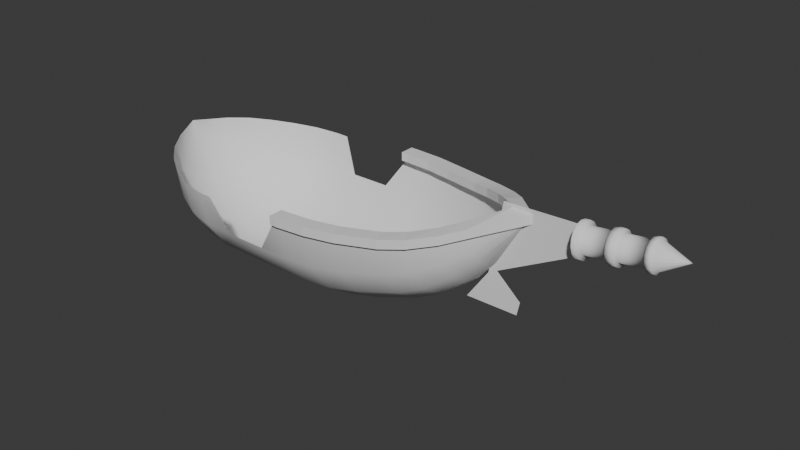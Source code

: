 # Source: boat.blend  (saved by Blender 4.0.36; exported with 4.5.12 LTS)
import bpy
from mathutils import Matrix  # noqa: F401  (used for matrix-valued properties, if any)

bpy.ops.wm.read_factory_settings(use_empty=True)
scene = bpy.context.scene
scene.name = 'Scene'

# ---- collections
col_collection = bpy.data.collections.new('Collection'); scene.collection.children.link(col_collection)

# ---- world
world_world = bpy.data.worlds.new('World'); scene.world = world_world
world_world.use_nodes = True; world_world.node_tree.nodes.clear()
_N = world_world.node_tree.nodes; _L = world_world.node_tree.links
n0 = _N.new('ShaderNodeOutputWorld'); n0.name = 'World Output'; n0.location = (300, 300)
n1 = _N.new('ShaderNodeBackground'); n1.name = 'Background'; n1.location = (10, 300)
n1.inputs[0].default_value = (0.05088, 0.05088, 0.05088, 1.0)
_L.new(n1.outputs[0], n0.inputs[0])
n0.is_active_output = True
world_world.color = (0.05088, 0.05088, 0.05088)
world_world.use_sun_shadow = False
world_world.sun_shadow_jitter_overblur = 0.0

# ---- meshes
me_plane = bpy.data.meshes.new('Plane')
me_plane.from_pydata([(7.363, 0.538, 1.132), (-7.091, 0.3584, 0.4752), (3.654, -2.477, 0.1399), (5.726, -1.206, 0.6483), (4.383, -2.178, 0.2589), (5.141, -1.712, 0.4513), (0.4011, -3.119, 0.0), (2.358, -2.848, 0.04229), (1.387, -3.041, 0.01455), (-4.622, -2.645, 0.1046), (-3.042, -3.107, 0.006045), (-3.864, -2.97, 0.04193), (-6.334, -1.05, 0.3672), (-5.312, -2.203, 0.1901), (-5.883, -1.691, 0.2814), (7.319, 0.497, 1.347), (-7.075, 0.3311, 0.6141), (3.704, -2.289, -0.8032), (5.802, -1.114, 0.1764), (4.455, -2.012, -0.5765), (5.225, -1.582, -0.2127), (0.4011, -2.882, -1.194), (2.371, -2.632, -1.04), (1.388, -2.81, -1.152), (-4.679, -2.444, -0.9088), (-3.07, -2.87, -1.179), (-3.907, -2.744, -1.093), (-6.376, -0.9704, -0.03812), (-5.375, -2.036, -0.6563), (-5.942, -1.562, -0.3696), (7.281, 0.3804, 1.53), (-7.061, 0.2534, 0.7318), (3.736, -1.752, -1.604), (5.862, -0.8529, -0.2239), (4.505, -1.54, -1.285), (5.289, -1.211, -0.7759), (0.4011, -2.206, -2.206), (2.376, -2.014, -1.96), (1.389, -2.151, -2.143), (-4.722, -1.871, -1.768), (-3.089, -2.197, -2.185), (-3.939, -2.1, -2.056), (-6.411, -0.7427, -0.3818), (-5.424, -1.558, -1.374), (-5.989, -1.195, -0.9216), (7.255, 0.2059, 1.652), (-7.052, 0.1371, 0.8105), (3.751, -0.9479, -2.139), (5.9, -0.4616, -0.4914), (4.534, -0.8333, -1.759), (5.328, -0.6553, -1.152), (0.4011, -1.194, -2.882), (2.376, -1.09, -2.576), (1.389, -1.164, -2.804), (-4.749, -1.012, -2.342), (-3.099, -1.189, -2.857), (-3.957, -1.137, -2.699), (-6.434, -0.4019, -0.6114), (-5.456, -0.8431, -1.853), (-6.02, -0.647, -1.29), (7.246, -1.79e-07, 1.695), (-7.048, -8.012e-08, 0.8381), (3.756, 8.81e-08, -2.327), (5.913, -3.068e-08, -0.5854), (4.543, 6.128e-08, -1.925), (5.341, 1.736e-08, -1.285), (0.4011, 1.363e-07, -3.119), (2.376, 1.17e-07, -2.792), (1.388, 1.323e-07, -3.036), (-4.757, 1.02e-07, -2.544), (-3.102, 1.339e-07, -3.093), (-3.963, 1.237e-07, -2.925), (-6.442, -2.23e-09, -0.692), (-5.466, 7.192e-08, -2.022), (-6.03, 3.753e-08, -1.42), (-2.581, -3.109, -0.0034), (-2.043, -2.874, -1.194), (0.1634, -3.118, 0.0), (-0.6532, -2.878, -1.192)], [], [(2, 17, 19, 4), (17, 32, 34, 19), (32, 47, 49, 34), (47, 62, 64, 49), (4, 19, 20, 5), (19, 34, 35, 20), (34, 49, 50, 35), (49, 64, 65, 50), (5, 20, 18, 3), (20, 35, 33, 18), (35, 50, 48, 33), (50, 65, 63, 48), (3, 18, 15, 0), (18, 33, 30, 15), (33, 48, 45, 30), (48, 63, 60, 45), (6, 21, 23, 8), (21, 36, 38, 23), (36, 51, 53, 38), (51, 66, 68, 53), (8, 23, 22, 7), (23, 38, 37, 22), (38, 53, 52, 37), (53, 68, 67, 52), (7, 22, 17, 2), (22, 37, 32, 17), (37, 52, 47, 32), (52, 67, 62, 47), (9, 24, 26, 11), (24, 39, 41, 26), (39, 54, 56, 41), (54, 69, 71, 56), (11, 26, 25, 10), (26, 41, 40, 25), (41, 56, 55, 40), (56, 71, 70, 55), (10, 25, 76, 75), (25, 40, 36, 21, 78, 76), (40, 55, 51, 36), (55, 70, 66, 51), (12, 27, 29, 14), (27, 42, 44, 29), (42, 57, 59, 44), (57, 72, 74, 59), (14, 29, 28, 13), (29, 44, 43, 28), (44, 59, 58, 43), (59, 74, 73, 58), (12, 1, 16, 27), (27, 16, 31, 42), (42, 31, 46, 57), (57, 46, 61, 72), (13, 28, 24, 9), (28, 43, 39, 24), (43, 58, 54, 39), (58, 73, 69, 54), (78, 21, 6, 77)])
me_plane.polygons.foreach_set('use_smooth', [True] * 57)
_uv = me_plane.uv_layers.new(name='UVMap')
_uv.uv.foreach_set('vector', [0.0, 3.657, 0.0625, 3.657, 0.0625, 4.395, 0.0, 4.395, 0.0625, 3.657, 0.125, 3.657, 0.125, 4.395, 0.0625, 4.395, 0.125, 3.657, 0.1875, 3.657, 0.1875, 4.395, 0.125, 4.395, 0.1875, 3.657, 0.25, 3.657, 0.25, 4.395, 0.1875, 4.395, 0.0, 4.395, 0.0625, 4.395, 0.0625, 5.176, 0.0, 5.176, 0.0625, 4.395, 0.125, 4.395, 0.125, 5.176, 0.0625, 5.176, 0.125, 4.395, 0.1875, 4.395, 0.1875, 5.176, 0.125, 5.176, 0.1875, 4.395, 0.25, 4.395, 0.25, 5.176, 0.1875, 5.176, 0.0, 5.176, 0.0625, 5.176, 0.0625, 5.791, 0.0, 5.791, 0.0625, 5.176, 0.125, 5.176, 0.125, 5.791, 0.0625, 5.791, 0.125, 5.176, 0.1875, 5.176, 0.1875, 5.791, 0.125, 5.791, 0.1875, 5.176, 0.25, 5.176, 0.25, 5.791, 0.1875, 5.791, 0.0, 5.791, 0.0625, 5.791, 0.0625, 7.5, 0.0, 7.5, 0.0625, 5.791, 0.125, 5.791, 0.125, 7.5, 0.0625, 7.5, 0.125, 5.791, 0.1875, 5.791, 0.1875, 7.5, 0.125, 7.5, 0.1875, 5.791, 0.25, 5.791, 0.25, 7.5, 0.1875, 7.5, 0.0, 0.4011, 0.0625, 0.4011, 0.0625, 1.388, 0.0, 1.388, 0.0625, 0.4011, 0.125, 0.4011, 0.125, 1.388, 0.0625, 1.388, 0.125, 0.4011, 0.1875, 0.4011, 0.1875, 1.388, 0.125, 1.388, 0.1875, 0.4011, 0.25, 0.4011, 0.25, 1.388, 0.1875, 1.388, 0.0, 1.388, 0.0625, 1.388, 0.0625, 2.358, 0.0, 2.358, 0.0625, 1.388, 0.125, 1.388, 0.125, 2.358, 0.0625, 2.358, 0.125, 1.388, 0.1875, 1.388, 0.1875, 2.358, 0.125, 2.358, 0.1875, 1.388, 0.25, 1.388, 0.25, 2.358, 0.1875, 2.358, 0.0, 2.358, 0.0625, 2.358, 0.0625, 3.657, 0.0, 3.657, 0.0625, 2.358, 0.125, 2.358, 0.125, 3.657, 0.0625, 3.657, 0.125, 2.358, 0.1875, 2.358, 0.1875, 3.657, 0.125, 3.657, 0.1875, 2.358, 0.25, 2.358, 0.25, 3.657, 0.1875, 3.657, 0.0, -4.811, 0.0625, -4.811, 0.0625, -3.988, 0.0, -3.988, 0.0625, -4.811, 0.125, -4.811, 0.125, -3.988, 0.0625, -3.988, 0.125, -4.811, 0.1875, -4.811, 0.1875, -3.988, 0.125, -3.988, 0.1875, -4.811, 0.25, -4.811, 0.25, -3.988, 0.1875, -3.988, 0.0, -3.988, 0.0625, -3.988, 0.0625, -3.114, 0.0, -3.114, 0.0625, -3.988, 0.125, -3.988, 0.125, -3.114, 0.0625, -3.114, 0.125, -3.988, 0.1875, -3.988, 0.1875, -3.114, 0.125, -3.114, 0.1875, -3.988, 0.25, -3.988, 0.25, -3.114, 0.1875, -3.114, 0.0, -3.114, 0.0625, -3.114, 0.0625, -2.058, 0.0, -2.629, 0.0625, -3.114, 0.125, -3.114, 0.125, 0.4011, 0.0625, 0.4011, 0.0625, -0.6532, 0.0625, -2.058, 0.125, -3.114, 0.1875, -3.114, 0.1875, 0.4011, 0.125, 0.4011, 0.1875, -3.114, 0.25, -3.114, 0.25, 0.4011, 0.1875, 0.4011, 0.0, -6.706, 0.0625, -6.706, 0.0625, -6.202, 0.0, -6.202, 0.0625, -6.706, 0.125, -6.706, 0.125, -6.202, 0.0625, -6.202, 0.125, -6.706, 0.1875, -6.706, 0.1875, -6.202, 0.125, -6.202, 0.1875, -6.706, 0.25, -6.706, 0.25, -6.202, 0.1875, -6.202, 0.0, -6.202, 0.0625, -6.202, 0.0625, -5.569, 0.0, -5.569, 0.0625, -6.202, 0.125, -6.202, 0.125, -5.569, 0.0625, -5.569, 0.125, -6.202, 0.1875, -6.202, 0.1875, -5.569, 0.125, -5.569, 0.1875, -6.202, 0.25, -6.202, 0.25, -5.569, 0.1875, -5.569, 0.0, -6.706, 0.0, -7.5, 0.0625, -7.5, 0.0625, -6.706, 0.0625, -6.706, 0.0625, -7.5, 0.125, -7.5, 0.125, -6.706, 0.125, -6.706, 0.125, -7.5, 0.1875, -7.5, 0.1875, -6.706, 0.1875, -6.706, 0.1875, -7.5, 0.25, -7.5, 0.25, -6.706, 0.0, -5.569, 0.0625, -5.569, 0.0625, -4.811, 0.0, -4.811, 0.0625, -5.569, 0.125, -5.569, 0.125, -4.811, 0.0625, -4.811, 0.125, -5.569, 0.1875, -5.569, 0.1875, -4.811, 0.125, -4.811, 0.1875, -5.569, 0.25, -5.569, 0.25, -4.811, 0.1875, -4.811, 0.0625, -0.6532, 0.0625, 0.4011, 0.0, 0.4011, 0.0, 0.1634])
me_plane.update()
me_plane_001 = bpy.data.meshes.new('Plane.001')
me_plane_001.from_pydata([(7.363, 0.538, 1.132), (3.654, -2.477, 0.1399), (5.726, -1.206, 0.6483), (4.383, -2.178, 0.2589), (5.141, -1.712, 0.4513), (0.4011, -3.119, 0.0), (2.358, -2.848, 0.04229), (1.387, -3.041, 0.01455), (0.1634, -3.118, 0.0), (7.363, 0.538, 1.426), (3.654, -2.477, 0.434), (5.726, -1.206, 0.9424), (4.383, -2.178, 0.553), (5.141, -1.712, 0.7454), (0.4011, -3.119, 0.2942), (2.358, -2.848, 0.3364), (1.387, -3.041, 0.3087), (0.1634, -3.118, 0.2942)], [], [(7, 6, 15, 16), (2, 0, 9, 11), (3, 4, 13, 12), (6, 1, 10, 15), (5, 7, 16, 14), (4, 2, 11, 13), (1, 3, 12, 10), (8, 5, 14, 17)])
_uv = me_plane_001.uv_layers.new(name='UVMap')
_uv.uv.foreach_set('vector', [0.0, 0.0, 0.0, 0.0, 0.0, 0.0, 0.0, 0.0, 0.0, 0.0, 0.0, 0.0, 0.0, 0.0, 0.0, 0.0, 0.0, 0.0, 0.0, 0.0, 0.0, 0.0, 0.0, 0.0, 0.0, 0.0, 0.0, 0.0, 0.0, 0.0, 0.0, 0.0, 0.0, 0.0, 0.0, 0.0, 0.0, 0.0, 0.0, 0.0, 0.0, 0.0, 0.0, 0.0, 0.0, 0.0, 0.0, 0.0, 0.0, 0.0, 0.0, 0.0, 0.0, 0.0, 0.0, 0.0, 0.0, 0.0, 0.0, 0.0, 0.0, 0.0, 0.0, 0.0])
me_plane_001.update()
me_plane_003 = bpy.data.meshes.new('Plane.003')
me_plane_003.from_pydata([(-0.412, 0.4986, -3.123e-10), (0.4901, 0.5255, -1.811e-08), (0.5307, 0.2061, -7.495e-09), (-0.5628, -0.3747, -4.372e-09), (-0.4563, -0.3181, -4.676e-09), (-0.8274, -0.7531, -1.726e-09), (-0.1902, -0.7531, -1.726e-09), (-0.1557, -0.5877, -2.883e-09)], [], [(3, 4, 2, 1, 0), (5, 6, 7, 4, 3)])
_uv = me_plane_003.uv_layers.new(name='UVMap')
_uv.uv.foreach_set('vector', [0.2634, 0.3368, 0.3141, 0.3667, 0.7843, 0.6444, 0.7347, 0.8627, 0.2733, 0.751, 0.104, 0.133, 0.4156, 0.1309, 0.4398, 0.219, 0.3141, 0.3667, 0.2634, 0.3368])
me_plane_003.update()
me_plane_006 = bpy.data.meshes.new('Plane.006')
me_plane_006.from_pydata([(0.978, 0.4122, 0.0), (0.01617, 0.5577, 0.0), (0.2021, 0.4041, 0.0), (0.1778, 0.5496, 0.0), (0.9942, 0.5335, 0.0), (1.229, 0.5173, 0.0), (1.237, 0.3961, 0.0), (2.102, 0.3961, 0.0), (2.093, 0.5011, 0.0), (2.271, 0.493, 0.0), (2.304, 0.4122, 0.0), (3.185, -0.008083, 0.0)], [(4, 5), (0, 4), (2, 0), (3, 2), (1, 3), (5, 6), (6, 7), (7, 8), (8, 9), (9, 10), (10, 11)], [])
_uv = me_plane_006.uv_layers.new(name='UVMap')
_uv.uv.foreach_set('vector', [])
me_plane_006.update()

# ---- objects
ob_plane = bpy.data.objects.new('Plane', me_plane)
ob_plane_001 = bpy.data.objects.new('Plane.001', me_plane_001)
ob_plane_002 = bpy.data.objects.new('Plane.002', me_plane_003)
ob_plane_003 = bpy.data.objects.new('Plane.003', me_plane_006)

# ---- transforms, parenting, visibility, modifiers, constraints
ob_plane.location = (0.0, 0.0, 0.0)
_m = ob_plane.modifiers.new('Mirror', 'MIRROR')
_m.use_axis = (False, True, False)
_m.use_bisect_axis = (False, True, False)
_m.use_bisect_flip_axis = (False, True, False)
ob_plane_001.location = (0.0, 0.0, 0.0)
_m = ob_plane_001.modifiers.new('Mirror', 'MIRROR')
_m.use_axis = (False, True, False)
_m.use_bisect_axis = (False, True, False)
_m.use_bisect_flip_axis = (False, True, False)
_m = ob_plane_001.modifiers.new('Solidify', 'SOLIDIFY')
_m.thickness = 0.5
_m.offset = -0.5
_m.use_even_offset = True
ob_plane_002.location = (7.199, -3.657e-09, 0.02722)
ob_plane_002.rotation_euler = (1.571, -0.0, 0.0)
ob_plane_002.scale = (2.743, 2.743, 2.743)
ob_plane_003.location = (8.557, -1.404e-07, 1.045)
ob_plane_003.rotation_euler = (1.047e-09, -0.1244, -1.68e-08)
_m = ob_plane_003.modifiers.new('Screw', 'SCREW')
_m.axis = 'X'

# ---- collection membership
col_collection.objects.link(ob_plane)
col_collection.objects.link(ob_plane_001)
col_collection.objects.link(ob_plane_002)
col_collection.objects.link(ob_plane_003)

# ---- scene / render settings (as saved in the file)
scene.frame_start = 1; scene.frame_end = 250; scene.frame_set(1)
scene.render.engine = 'BLENDER_EEVEE_NEXT'
scene.cycles.sampling_pattern = 'TABULATED_SOBOL'
bpy.context.view_layer.update()

# ---- added for rendering (the .blend has no active camera and no usable light): camera, sun
cam_auto = bpy.data.cameras.new('AutoCamera')
cam_auto.lens = 50.0
cam_auto.sensor_width = 36.0
cam_auto.clip_end = 1000.0
ob_auto_camera = bpy.data.objects.new('AutoCamera', cam_auto)
scene.collection.objects.link(ob_auto_camera)
ob_auto_camera.location = (21.3981, -22.835, 14.6605)
ob_auto_camera.rotation_euler = (1.09748, -7.21219e-08, 0.694738)
scene.camera = ob_auto_camera
light_auto_sun = bpy.data.lights.new('AutoSun', 'SUN')
light_auto_sun.energy = 3.0
light_auto_sun.angle = 0.0523599
ob_auto_sun = bpy.data.objects.new('AutoSun', light_auto_sun)
scene.collection.objects.link(ob_auto_sun)
ob_auto_sun.rotation_euler = (0.872665, 0.174533, 0.523599)
bpy.context.view_layer.update()
